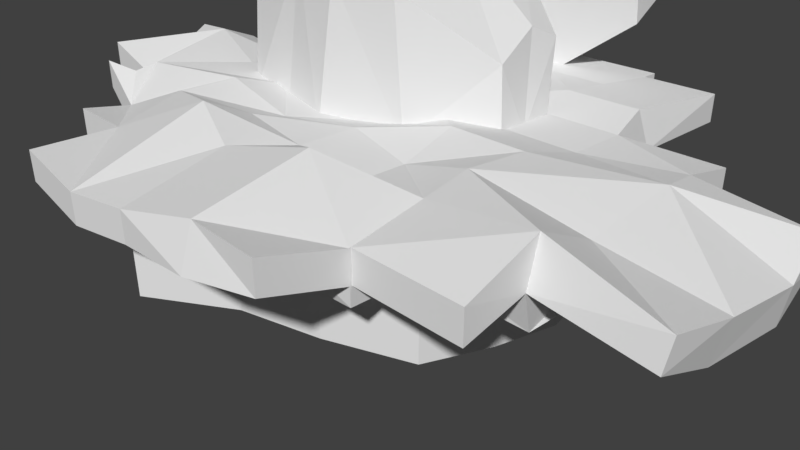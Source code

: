 # Source: Reef_01.blend  (saved by Blender 2.79.0; exported with 4.5.12 LTS)
import bpy
from mathutils import Matrix  # noqa: F401  (used for matrix-valued properties, if any)

bpy.ops.wm.read_factory_settings(use_empty=True)
scene = bpy.context.scene
scene.name = 'Scene'

# ---- collections
col_collection_1 = bpy.data.collections.new('Collection 1'); scene.collection.children.link(col_collection_1)

# ---- world
world_world = bpy.data.worlds.new('World'); scene.world = world_world
world_world.color = (0.05088, 0.05088, 0.05088)
world_world.use_sun_shadow = False
world_world.sun_shadow_jitter_overblur = 0.0
world_world.cycles.sampling_method = 'MANUAL'

# ---- cameras
cam_camera = bpy.data.cameras.new('Camera')
cam_camera.clip_end = 100.0
cam_camera.lens = 35.0
cam_camera.sensor_width = 32.0
cam_camera.sensor_height = 18.0
cam_camera.ortho_scale = 7.314
cam_camera.dof.focus_distance = 0.0
cam_camera.dof.aperture_fstop = 128.0

# ---- meshes
me_cube_001 = bpy.data.meshes.new('Cube.001')
me_cube_001.from_pydata([(-2.144, -1.234, -1.49e-08), (-2.144, -1.234, 1.295), (-2.144, 2.041, -1.49e-08), (-2.144, 2.041, 1.295), (2.166, -1.234, -1.49e-08), (2.166, -1.234, 1.295), (2.166, 2.041, -1.49e-08), (2.166, 2.041, 1.295), (-2.144, -1.234, 1.952), (-2.144, 2.041, 1.689), (2.166, 2.041, 1.689), (2.1, -1.125, 1.841), (1.088, 1.649, -1.49e-08), (0.01101, 2.041, -1.49e-08), (-1.066, 2.498, -1.49e-08), (-1.066, 2.498, 1.295), (0.01101, 2.041, 1.295), (1.088, 1.649, 1.295), (-1.066, -2.66, -1.49e-08), (0.01101, -1.97, -1.49e-08), (1.088, -1.674, -1.49e-08), (1.088, -1.674, 1.295), (0.01101, -1.97, 1.295), (-1.066, -2.66, 1.295), (-1.066, 2.041, 1.689), (0.01101, 2.041, 1.689), (1.088, 2.041, 1.689), (1.088, -1.234, 1.689), (0.1492, -1.122, 1.834), (-0.8841, -1.031, 1.916), (0.9347, 2.709, 1.81), (2.012, 2.709, 1.81), (-2.144, 2.765, 1.689), (-2.24, 2.688, 1.117), (-1.163, 2.688, 1.117), (0.04509, 2.707, 1.117), (-1.066, 2.765, 1.689), (0.01101, 2.765, 1.689), (-1.066, 3.587, 1.295), (0.01101, 3.587, 1.295), (1.088, 3.587, 1.295), (-1.066, 3.587, 1.689), (0.01101, 3.587, 1.689), (1.088, 3.587, 1.689), (1.088, 4.305, 1.295), (2.166, 4.305, 1.295), (1.088, 4.305, 1.689), (2.166, 4.305, 1.689), (-2.144, 4.305, 1.689), (-2.144, 4.305, 1.295), (-1.066, 4.305, 1.295), (-1.066, 4.305, 1.689), (-1.066, 4.554, 1.295), (0.01101, 4.554, 1.295), (-1.066, 4.554, 1.689), (0.01101, 4.554, 1.689), (1.088, 4.554, 1.689), (-1.69, 0.4031, -1.49e-08), (2.493, -0.4157, -1.49e-08), (2.681, 0.4031, -1.49e-08), (2.498, 1.222, -1.49e-08), (-2.144, -0.4157, 1.952), (-2.144, 1.222, 1.689), (1.088, 1.222, 1.689), (0.9766, 0.4394, 1.885), (0.01101, 1.222, 1.689), (0.1492, -0.3037, 1.834), (-1.066, 0.4031, 1.689), (1.088, 1.222, 0.0), (-2.626, -0.4157, -1.49e-08), (-1.69, 0.4031, 1.295), (-1.725, 1.222, 1.295), (2.493, -0.4157, 1.295), (-2.144, 0.4031, 1.689), (2.166, 1.222, 1.689), (2.054, 0.4394, 1.885), (2.016, -0.4142, 1.922), (0.01101, 0.4031, 1.689), (-1.066, 1.222, 1.689), (-1.066, 1.222, 0.0), (-1.066, -0.4157, 0.0), (0.01101, 1.222, 0.0), (0.01101, -0.4157, 0.0), (1.088, 0.4031, 0.0), (-1.725, 1.222, -1.49e-08), (-2.626, -0.4157, 1.295), (2.498, 1.222, 1.295), (2.681, 0.4031, 1.295), (1.088, -0.4157, 1.689), (0.01101, -0.4157, 1.689), (-1.066, -0.4157, 1.689), (-1.066, 0.4031, 0.0), (0.01101, 0.4031, 0.0), (1.088, -0.4157, 0.0), (-3.093, 1.222, 1.295), (-3.093, 2.041, 1.295), (-3.093, 1.222, 1.689), (-3.093, 2.041, 1.689), (-3.282, -1.374, 1.12), (-3.282, -1.374, 1.513), (-3.102, 0.5006, 1.778), (-3.751, -0.7684, 1.39), (-2.918, 0.385, 1.056), (-3.76, -0.671, 1.873), (-4.241, -0.5572, 1.179), (-4.091, 0.385, 1.056), (-4.266, 1.222, 1.295), (-4.241, -0.5572, 1.572), (-4.157, 0.7392, 2.041), (-4.234, 1.313, 1.814), (-4.305, 1.222, 1.295), (-4.305, 2.041, 1.295), (-4.305, 1.222, 1.689), (-4.305, 2.041, 1.689), (-4.174, -1.186, 1.517), (-4.174, -1.186, 1.91), (-3.704, -1.03, 1.437), (-3.704, -1.03, 1.83), (-5.347, -0.4664, 1.429), (-5.609, 0.5953, 0.9592), (-5.427, 1.158, 1.428), (-5.347, -0.4664, 1.822), (-5.609, 0.5953, 1.353), (-5.427, 1.158, 1.821), (-3.335, 2.041, 1.689), (-3.335, 2.041, 1.295), (-3.335, 2.765, 1.689), (-3.335, 2.765, 1.295), (3.4, -0.3919, 1.105), (3.559, -1.341, 1.51), (3.544, -0.4157, 1.689), (3.534, -1.167, 2.036), (3.544, 2.041, 1.689), (3.544, 2.041, 1.295), (3.538, 1.29, 1.429), (3.434, 0.5242, 1.148), (3.538, 1.29, 1.822), (3.65, 0.6659, 1.94), (-1.094, -2.037, 1.145), (-2.144, -2.122, 1.295), (-0.9336, -1.628, 2.201), (-2.144, -2.122, 1.689), (2.166, -2.122, 1.295), (2.166, -2.122, 1.689), (1.118, -2.142, 1.399), (-0.01646, -2.037, 1.145), (1.038, -1.66, 2.204), (-0.1326, -1.89, 1.954), (-3.093, -2.122, 1.295), (-3.093, -2.122, 1.689), (-0.9119, -3.31, 1.206), (-2.144, -3.214, 1.295), (-0.9119, -3.31, 1.599), (-2.144, -3.214, 1.689), (2.065, -3.071, 1.516), (2.065, -3.071, 1.91), (1.118, -3.234, 1.399), (0.01101, -3.214, 1.295), (1.091, -3.053, 1.913), (0.01101, -3.214, 1.689), (2.166, -2.097, 1.295), (2.166, -2.097, 1.689), (3.544, -2.097, 1.295), (3.544, -2.097, 1.689), (4.818, -0.3876, 0.9332), (4.865, -1.299, 1.316), (4.963, -0.4113, 1.517), (4.905, -1.234, 1.689), (4.905, 1.222, 1.295), (4.894, 0.7227, 0.8834), (4.905, 1.222, 1.689), (5.005, 0.6016, 1.424), (2.166, 2.765, 1.295), (1.122, 2.707, 1.117), (-2.144, 2.041, 0.9498), (-1.111, 1.956, 0.7301), (-0.03363, 1.956, 0.7301), (1.068, 1.962, 0.7361), (-2.144, 2.765, 0.9498), (-1.066, 2.765, 0.9498), (0.01101, 2.765, 0.9498), (2.146, 1.962, 0.7361), (2.166, 2.765, 0.9498), (1.088, 2.765, 0.9498), (2.166, -0.4157, 1.058), (2.166, -1.234, 1.058), (2.166, 2.041, 1.058), (2.166, 1.222, 1.058), (2.166, 0.4031, 1.058), (3.544, -0.4157, 1.058), (3.544, -1.234, 1.058), (3.544, 2.041, 1.058), (3.544, 1.222, 1.058), (3.544, 0.4031, 1.058), (-1.045, -1.041, 0.7403), (-2.144, -1.234, 1.066), (1.075, -2.022, 0.9225), (1.075, -1.135, 0.9225), (2.166, -1.234, 1.066), (0.06632, -1.148, 0.8746), (2.166, -2.122, 1.066), (-2.144, -2.122, 1.066), (-1.045, -1.928, 0.7403), (0.06632, -2.036, 0.8746), (-2.051, 1.21, 0.9188), (-2.144, 2.041, 1.043), (-2.144, -1.234, 1.043), (-2.048, -0.3709, 0.852), (-2.067, 0.4472, 0.8806), (-3.0, 1.21, 0.9188), (-3.093, 2.041, 1.043), (-3.093, -1.234, 1.043), (-2.997, -0.3709, 0.852), (-3.016, 0.4472, 0.8806), (-2.719, 0.314, 1.532), (-2.887, 0.6042, 3.808), (-2.719, 2.314, 1.532), (-2.988, 2.472, 3.631), (-0.9221, -0.01988, 1.447), (-0.5485, -0.01723, 3.433), (-0.7724, 2.61, 3.623), (-0.719, 2.314, 1.532), (-2.604, 2.99, 2.335), (-0.6041, 2.99, 2.335), (-3.253, 3.407, 4.818), (0.2492, 2.384, 0.0), (-0.6041, 3.884, 1.321), (-0.8717, 3.221, 4.709), (0.2823, 2.07, 3.183), (-0.0281, 2.935, 2.403), (-3.257, 5.338, 6.82), (-3.782, 5.891, 1.656), (-0.6135, 6.183, 2.787), (-0.7104, 5.495, 7.041), (-2.86, 2.201, 6.929), (-1.244, 2.001, 6.658), (-2.617, 3.154, 7.887), (-1.265, 3.154, 7.887), (0.961, 3.923, 4.014), (0.9305, 4.179, 2.434), (0.9855, 5.321, 5.56), (0.9251, 5.519, 3.289), (1.088, 4.554, 1.295), (0.2949, 2.314, 1.532), (0.2949, 0.314, 1.532), (-0.4732, 2.425, 1.593), (0.2949, 2.314, 3.532), (0.2964, 0.1707, 3.37), (1.082, 2.147, 2.647), (1.135, 1.999, 1.55), (1.135, 1.148, 1.55), (1.084, 1.153, 2.485), (-1.766, 2.389, 3.793), (-1.867, 0.212, 1.346), (-1.381, 0.1372, 3.556), (-1.604, 2.99, 2.335), (0.8176, 3.201, 0.0), (-1.719, 3.208, 4.547), (-2.808, 5.906, 1.858), (-2.33, 5.483, 7.09), (-2.205, 1.783, 6.726), (-2.361, 2.935, 7.955), (-1.719, 2.314, 1.532), (-2.719, 1.314, 1.532), (-2.937, 1.538, 3.72), (-0.9328, 1.554, 3.912), (0.2949, 1.314, 1.532), (0.08006, 1.316, 3.946), (1.135, 1.574, 1.55), (1.016, 1.749, 2.828), (-0.8205, 1.147, 1.489), (-1.846, 1.521, 4.058), (-1.793, 1.263, 1.439), (-0.7285, 3.864, 6.221), (-3.746, 5.235, 5.544), (-1.469, 4.304, 0.0), (-0.6088, 5.033, 2.054), (-1.254, 2.578, 7.273), (-2.738, 2.677, 7.408), (1.036, 4.129, 5.134), (0.9278, 4.849, 2.861), (-2.283, 2.359, 7.34), (0.4026, 4.294, 0.0)], [(72, 76), (70, 73), (87, 75), (86, 74), (71, 62), (85, 61)], [(71, 2, 84), (17, 6, 12), (72, 4, 58), (23, 0, 18), (93, 4, 20), (61, 99, 8), (90, 8, 29), (28, 140, 147), (173, 177, 183), (74, 137, 136), (24, 37, 36), (10, 172, 31), (21, 199, 22), (28, 146, 27), (1, 201, 139), (88, 11, 76), (88, 28, 27), (66, 29, 28), (80, 0, 69), (80, 19, 18), (82, 20, 19), (5, 20, 4), (21, 19, 20), (22, 18, 19), (3, 14, 2), (15, 13, 14), (16, 12, 13), (32, 49, 33), (40, 56, 43), (30, 40, 43), (36, 38, 34), (26, 31, 30), (25, 30, 37), (33, 125, 127), (15, 174, 175), (173, 182, 183), (9, 36, 32), (31, 46, 30), (43, 55, 42), (37, 41, 36), (35, 40, 173), (30, 42, 37), (35, 38, 39), (49, 51, 50), (44, 47, 45), (52, 55, 53), (30, 44, 173), (172, 47, 31), (41, 52, 38), (34, 49, 50), (36, 50, 51), (38, 53, 39), (39, 242, 40), (36, 48, 32), (42, 54, 41), (172, 44, 45), (12, 81, 13), (81, 83, 92), (83, 82, 92), (13, 79, 14), (79, 92, 91), (92, 80, 91), (14, 84, 2), (79, 57, 84), (57, 80, 69), (25, 78, 65), (78, 77, 65), (77, 90, 66), (25, 63, 26), (65, 64, 63), (64, 66, 88), (26, 74, 10), (63, 75, 74), (75, 88, 76), (128, 193, 135), (10, 133, 7), (10, 136, 132), (24, 62, 78), (78, 73, 67), (73, 90, 67), (3, 210, 95), (3, 204, 205), (9, 96, 62), (6, 68, 12), (60, 83, 68), (83, 58, 93), (7, 60, 6), (86, 59, 60), (87, 58, 59), (1, 69, 0), (85, 57, 69), (70, 84, 57), (88, 66, 89), (66, 90, 89), (108, 121, 107), (94, 111, 95), (1, 148, 98), (73, 103, 61), (3, 97, 9), (71, 208, 204), (62, 100, 73), (98, 206, 1), (96, 106, 109), (101, 107, 104), (99, 117, 115), (106, 119, 120), (103, 108, 107), (101, 105, 102), (96, 108, 100), (94, 105, 106), (114, 117, 116), (110, 113, 111), (120, 122, 123), (118, 122, 119), (97, 112, 96), (108, 123, 122), (99, 114, 98), (109, 120, 123), (96, 110, 94), (95, 113, 97), (107, 118, 104), (98, 116, 101), (101, 117, 103), (105, 118, 119), (124, 127, 125), (33, 126, 32), (9, 126, 124), (9, 125, 3), (134, 132, 136), (130, 167, 166), (134, 170, 168), (134, 169, 135), (7, 187, 86), (76, 137, 75), (76, 131, 130), (5, 161, 11), (135, 192, 134), (133, 186, 7), (138, 151, 139), (143, 154, 142), (145, 150, 138), (147, 152, 159), (141, 148, 139), (145, 202, 203), (99, 141, 8), (98, 149, 99), (21, 198, 197), (5, 143, 142), (11, 146, 143), (8, 140, 29), (154, 158, 156), (151, 152, 153), (157, 152, 150), (156, 159, 157), (143, 158, 155), (144, 154, 156), (141, 152, 140), (147, 158, 146), (144, 157, 145), (139, 153, 141), (160, 163, 161), (129, 160, 5), (129, 163, 162), (131, 161, 163), (165, 166, 167), (164, 171, 166), (168, 171, 169), (137, 170, 136), (135, 164, 128), (129, 167, 131), (129, 164, 165), (137, 166, 171), (34, 178, 33), (174, 179, 175), (176, 179, 180), (177, 180, 183), (181, 183, 182), (17, 181, 7), (33, 174, 3), (35, 179, 34), (16, 175, 176), (7, 182, 172), (35, 183, 180), (16, 177, 17), (186, 192, 187), (188, 192, 193), (188, 189, 184), (185, 189, 190), (128, 190, 189), (86, 188, 87), (5, 190, 129), (134, 191, 133), (72, 188, 184), (5, 184, 185), (199, 196, 203), (198, 196, 197), (199, 202, 194), (195, 202, 201), (138, 201, 202), (144, 200, 142), (142, 198, 5), (22, 194, 23), (23, 195, 1), (145, 196, 144), (205, 209, 210), (208, 209, 204), (206, 212, 207), (208, 212, 213), (94, 210, 209), (101, 211, 98), (85, 206, 207), (102, 212, 101), (70, 207, 208), (94, 213, 102), (264, 216, 263), (219, 267, 265), (254, 214, 253), (270, 253, 272), (271, 215, 254), (220, 257, 252), (262, 222, 255), (216, 217, 222), (257, 235, 260), (222, 224, 225), (223, 227, 220), (255, 225, 256), (223, 245, 221), (220, 229, 223), (259, 232, 258), (275, 230, 231), (227, 279, 273), (275, 258, 282), (277, 261, 281), (273, 237, 277), (259, 236, 261), (224, 278, 274), (279, 241, 240), (227, 239, 238), (276, 241, 280), (232, 240, 241), (53, 56, 242), (220, 245, 228), (221, 246, 243), (219, 244, 247), (221, 266, 270), (228, 245, 229), (244, 251, 247), (268, 251, 250), (266, 249, 268), (267, 251, 269), (243, 248, 249), (259, 237, 233), (278, 261, 236), (276, 258, 232), (230, 258, 231), (223, 256, 226), (224, 260, 234), (221, 255, 223), (217, 257, 224), (265, 254, 219), (272, 214, 263), (218, 254, 253), (216, 272, 263), (252, 265, 220), (246, 269, 248), (266, 250, 244), (248, 268, 249), (270, 244, 218), (252, 264, 271), (262, 270, 272), (265, 246, 220), (215, 263, 214), (226, 282, 276), (234, 281, 278), (276, 239, 226), (238, 280, 279), (230, 278, 236), (273, 235, 227), (235, 281, 260), (225, 282, 256), (273, 240, 233), (224, 275, 225), (71, 3, 2), (17, 7, 6), (72, 5, 4), (23, 1, 0), (93, 58, 4), (61, 103, 99), (90, 61, 8), (28, 29, 140), (173, 17, 177), (74, 75, 137), (24, 25, 37), (10, 7, 172), (21, 197, 199), (28, 147, 146), (1, 195, 201), (88, 27, 11), (88, 66, 28), (66, 90, 29), (80, 18, 0), (80, 82, 19), (82, 93, 20), (5, 21, 20), (21, 22, 19), (22, 23, 18), (3, 15, 14), (15, 16, 13), (16, 17, 12), (32, 48, 49), (40, 242, 56), (30, 173, 40), (36, 41, 38), (26, 10, 31), (25, 26, 30), (33, 3, 125), (15, 3, 174), (173, 172, 182), (9, 24, 36), (31, 47, 46), (43, 56, 55), (37, 42, 41), (35, 39, 40), (30, 43, 42), (35, 34, 38), (49, 48, 51), (44, 46, 47), (52, 54, 55), (30, 46, 44), (172, 45, 47), (41, 54, 52), (34, 33, 49), (36, 34, 50), (38, 52, 53), (39, 53, 242), (36, 51, 48), (42, 55, 54), (172, 173, 44), (12, 68, 81), (81, 68, 83), (83, 93, 82), (13, 81, 79), (79, 81, 92), (92, 82, 80), (14, 79, 84), (79, 91, 57), (57, 91, 80), (25, 24, 78), (78, 67, 77), (77, 67, 90), (25, 65, 63), (65, 77, 64), (64, 77, 66), (26, 63, 74), (63, 64, 75), (75, 64, 88), (128, 189, 193), (10, 132, 133), (10, 74, 136), (24, 9, 62), (78, 62, 73), (73, 61, 90), (3, 205, 210), (3, 71, 204), (9, 97, 96), (6, 60, 68), (60, 59, 83), (83, 59, 58), (7, 86, 60), (86, 87, 59), (87, 72, 58), (1, 85, 69), (85, 70, 57), (70, 71, 84), (108, 122, 121), (94, 110, 111), (1, 139, 148), (73, 100, 103), (3, 95, 97), (71, 70, 208), (62, 96, 100), (98, 211, 206), (96, 94, 106), (101, 103, 107), (99, 103, 117), (106, 105, 119), (103, 100, 108), (101, 104, 105), (96, 109, 108), (94, 102, 105), (114, 115, 117), (110, 112, 113), (120, 119, 122), (118, 121, 122), (97, 113, 112), (108, 109, 123), (99, 115, 114), (109, 106, 120), (96, 112, 110), (95, 111, 113), (107, 121, 118), (98, 114, 116), (101, 116, 117), (105, 104, 118), (124, 126, 127), (33, 127, 126), (9, 32, 126), (9, 124, 125), (134, 133, 132), (130, 131, 167), (134, 136, 170), (134, 168, 169), (7, 186, 187), (76, 130, 137), (76, 11, 131), (5, 160, 161), (135, 193, 192), (133, 191, 186), (138, 150, 151), (143, 155, 154), (145, 157, 150), (147, 140, 152), (141, 149, 148), (145, 138, 202), (99, 149, 141), (98, 148, 149), (21, 5, 198), (5, 11, 143), (11, 27, 146), (8, 141, 140), (154, 155, 158), (151, 150, 152), (157, 159, 152), (156, 158, 159), (143, 146, 158), (144, 142, 154), (141, 153, 152), (147, 159, 158), (144, 156, 157), (139, 151, 153), (160, 162, 163), (129, 162, 160), (129, 131, 163), (131, 11, 161), (165, 164, 166), (164, 169, 171), (168, 170, 171), (137, 171, 170), (135, 169, 164), (129, 165, 167), (129, 128, 164), (137, 130, 166), (34, 179, 178), (174, 178, 179), (176, 175, 179), (177, 176, 180), (181, 177, 183), (17, 177, 181), (33, 178, 174), (35, 180, 179), (16, 15, 175), (7, 181, 182), (35, 173, 183), (16, 176, 177), (186, 191, 192), (188, 187, 192), (188, 193, 189), (185, 184, 189), (128, 129, 190), (86, 187, 188), (5, 185, 190), (134, 192, 191), (72, 87, 188), (5, 72, 184), (199, 197, 196), (198, 200, 196), (199, 203, 202), (195, 194, 202), (138, 139, 201), (144, 196, 200), (142, 200, 198), (22, 199, 194), (23, 194, 195), (145, 203, 196), (205, 204, 209), (208, 213, 209), (206, 211, 212), (208, 207, 212), (94, 95, 210), (101, 212, 211), (85, 1, 206), (102, 213, 212), (70, 85, 207), (94, 209, 213), (264, 217, 216), (219, 247, 267), (254, 215, 214), (270, 218, 253), (271, 264, 215), (220, 227, 257), (262, 216, 222), (257, 227, 235), (222, 217, 224), (223, 226, 227), (255, 222, 225), (223, 229, 245), (220, 228, 229), (259, 233, 232), (275, 274, 230), (227, 238, 279), (275, 231, 258), (277, 237, 261), (273, 233, 237), (259, 230, 236), (224, 234, 278), (279, 280, 241), (227, 226, 239), (276, 232, 241), (232, 233, 240), (53, 55, 56), (220, 221, 245), (221, 220, 246), (219, 218, 244), (221, 243, 266), (244, 250, 251), (268, 269, 251), (266, 243, 249), (267, 247, 251), (243, 246, 248), (259, 261, 237), (278, 281, 261), (276, 282, 258), (230, 259, 258), (223, 255, 256), (224, 257, 260), (221, 262, 255), (217, 252, 257), (265, 271, 254), (272, 253, 214), (218, 219, 254), (216, 262, 272), (252, 271, 265), (246, 267, 269), (266, 268, 250), (248, 269, 268), (270, 266, 244), (252, 217, 264), (262, 221, 270), (265, 267, 246), (215, 264, 263), (226, 256, 282), (234, 260, 281), (276, 280, 239), (238, 239, 280), (230, 274, 278), (273, 277, 235), (235, 277, 281), (225, 275, 282), (273, 279, 240), (224, 274, 275)])
me_cube_001.use_remesh_preserve_volume = False
me_cube_001.use_remesh_preserve_attributes = False
me_cube_001.use_mirror_vertex_groups = False
me_cube_001.update()

# ---- objects
ob_cube = bpy.data.objects.new('Cube', me_cube_001)
ob_camera = bpy.data.objects.new('Camera', cam_camera)

# ---- transforms, parenting, visibility, modifiers, constraints
ob_cube.location = (0.0, 0.0, 0.0)
ob_cube.lineart.crease_threshold = 0.0
ob_camera.location = (7.481, -6.508, 5.344)
ob_camera.rotation_euler = (1.109, 0.0, 0.8149)
ob_camera.lock_rotations_4d = False
ob_camera.empty_display_type = 'ARROWS'
ob_camera.color = (0.0, 0.0, 0.0, 0.0)
ob_camera.hide_viewport = True
ob_camera.display_type = 'WIRE'
ob_camera.lineart.crease_threshold = 0.0

# ---- collection membership
col_collection_1.objects.link(ob_cube)
col_collection_1.objects.link(ob_camera)

# ---- scene / render settings (as saved in the file)
scene.camera = ob_camera
scene.frame_start = 1; scene.frame_end = 250; scene.frame_set(5)
scene.render.engine = 'BLENDER_EEVEE_NEXT'
scene.render.resolution_percentage = 50
scene.render.dither_intensity = 0.0
scene.cycles.use_denoising = False
scene.cycles.samples = 128
scene.cycles.sampling_pattern = 'TABULATED_SOBOL'
scene.cycles.use_adaptive_sampling = False
scene.cycles.use_light_tree = False
scene.cycles.blur_glossy = 0.0
scene.cycles.sample_clamp_indirect = 0.0
scene.view_settings.view_transform = 'Standard'
bpy.context.view_layer.update()

# ---- added for rendering (the .blend has no usable light): sun
light_auto_sun = bpy.data.lights.new('AutoSun', 'SUN')
light_auto_sun.energy = 3.0
light_auto_sun.angle = 0.0523599
ob_auto_sun = bpy.data.objects.new('AutoSun', light_auto_sun)
scene.collection.objects.link(ob_auto_sun)
ob_auto_sun.rotation_euler = (0.872665, 0.174533, 0.523599)
bpy.context.view_layer.update()
